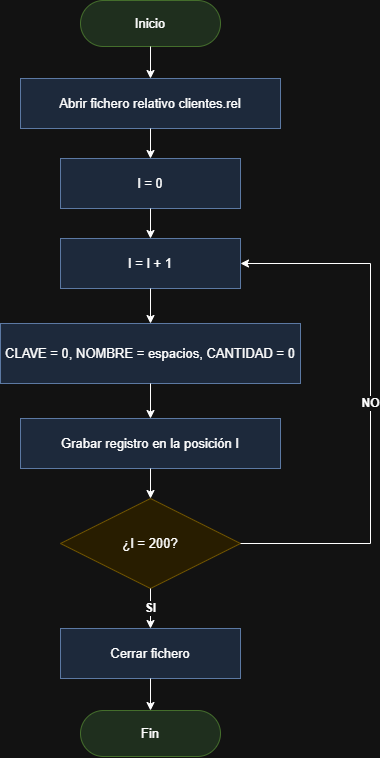

The diagram above was exported from draw.io. Its source (the exported page's mxGraphModel, read from the mxfile embedded in the PNG):
<mxGraphModel dx="1738" dy="790" grid="1" gridSize="10" guides="1" tooltips="1" connect="1" arrows="1" fold="1" page="1" pageScale="1" pageWidth="850" pageHeight="1100" math="0" shadow="0">
  <root>
    <mxCell id="0" />
    <mxCell id="1" parent="0" />
    <mxCell id="c2" parent="1" style="rounded=1;arcSize=50;whiteSpace=wrap;html=1;fillColor=#d5e8d4;strokeColor=#82b366;fontSize=13;" value="Inicio" vertex="1">
      <mxGeometry height="46" width="140" x="230" y="17" as="geometry" />
    </mxCell>
    <mxCell id="c3" parent="1" style="rounded=0;whiteSpace=wrap;html=1;fillColor=#dae8fc;strokeColor=#6c8ebf;fontSize=13;" value="Abrir fichero relativo clientes.rel" vertex="1">
      <mxGeometry height="50" width="260" x="170" y="95" as="geometry" />
    </mxCell>
    <mxCell id="c4" parent="1" style="rounded=0;whiteSpace=wrap;html=1;fillColor=#dae8fc;strokeColor=#6c8ebf;fontSize=13;" value="I = 0" vertex="1">
      <mxGeometry height="50" width="180" x="210" y="175" as="geometry" />
    </mxCell>
    <mxCell id="c5" parent="1" style="rounded=0;whiteSpace=wrap;html=1;fillColor=#dae8fc;strokeColor=#6c8ebf;fontSize=13;" value="I = I + 1" vertex="1">
      <mxGeometry height="50" width="180" x="210" y="255" as="geometry" />
    </mxCell>
    <mxCell id="c6" parent="1" style="rounded=0;whiteSpace=wrap;html=1;fillColor=#dae8fc;strokeColor=#6c8ebf;fontSize=13;" value="CLAVE = 0, NOMBRE = espacios, CANTIDAD = 0" vertex="1">
      <mxGeometry height="60" width="300" x="150" y="340" as="geometry" />
    </mxCell>
    <mxCell id="c7" parent="1" style="rounded=0;whiteSpace=wrap;html=1;fillColor=#dae8fc;strokeColor=#6c8ebf;fontSize=13;" value="Grabar registro en la posición I" vertex="1">
      <mxGeometry height="50" width="260" x="170" y="435" as="geometry" />
    </mxCell>
    <mxCell id="c8" parent="1" style="rhombus;whiteSpace=wrap;html=1;fillColor=#fff2cc;strokeColor=#d6b656;fontSize=13;" value="¿I = 200?" vertex="1">
      <mxGeometry height="90" width="180" x="210" y="515" as="geometry" />
    </mxCell>
    <mxCell id="c9" parent="1" style="rounded=0;whiteSpace=wrap;html=1;fillColor=#dae8fc;strokeColor=#6c8ebf;fontSize=13;" value="Cerrar fichero" vertex="1">
      <mxGeometry height="50" width="180" x="210" y="645" as="geometry" />
    </mxCell>
    <mxCell id="c10" parent="1" style="rounded=1;arcSize=50;whiteSpace=wrap;html=1;fillColor=#d5e8d4;strokeColor=#82b366;fontSize=13;" value="Fin" vertex="1">
      <mxGeometry height="46" width="140" x="230" y="727" as="geometry" />
    </mxCell>
    <mxCell id="c11" edge="1" parent="1" source="c2" style="edgeStyle=orthogonalEdgeStyle;rounded=0;html=1;endArrow=classic;endFill=1;fontSize=12;fontStyle=1;" target="c3" value="">
      <mxGeometry relative="1" as="geometry" />
    </mxCell>
    <mxCell id="c12" edge="1" parent="1" source="c3" style="edgeStyle=orthogonalEdgeStyle;rounded=0;html=1;endArrow=classic;endFill=1;fontSize=12;fontStyle=1;" target="c4" value="">
      <mxGeometry relative="1" as="geometry" />
    </mxCell>
    <mxCell id="c13" edge="1" parent="1" source="c4" style="edgeStyle=orthogonalEdgeStyle;rounded=0;html=1;endArrow=classic;endFill=1;fontSize=12;fontStyle=1;" target="c5" value="">
      <mxGeometry relative="1" as="geometry" />
    </mxCell>
    <mxCell id="c14" edge="1" parent="1" source="c5" style="edgeStyle=orthogonalEdgeStyle;rounded=0;html=1;endArrow=classic;endFill=1;fontSize=12;fontStyle=1;" target="c6" value="">
      <mxGeometry relative="1" as="geometry" />
    </mxCell>
    <mxCell id="c15" edge="1" parent="1" source="c6" style="edgeStyle=orthogonalEdgeStyle;rounded=0;html=1;endArrow=classic;endFill=1;fontSize=12;fontStyle=1;" target="c7" value="">
      <mxGeometry relative="1" as="geometry" />
    </mxCell>
    <mxCell id="c16" edge="1" parent="1" source="c7" style="edgeStyle=orthogonalEdgeStyle;rounded=0;html=1;endArrow=classic;endFill=1;fontSize=12;fontStyle=1;" target="c8" value="">
      <mxGeometry relative="1" as="geometry" />
    </mxCell>
    <mxCell id="c17" edge="1" parent="1" source="c8" style="edgeStyle=orthogonalEdgeStyle;rounded=0;html=1;endArrow=classic;endFill=1;fontSize=12;fontStyle=1;exitX=1;exitY=0.5;exitDx=0;exitDy=0;entryX=1;entryY=0.5;entryDx=0;entryDy=0;" target="c5" value="NO">
      <mxGeometry relative="1" as="geometry">
        <Array as="points">
          <mxPoint x="520" y="560" />
          <mxPoint x="520" y="280" />
        </Array>
      </mxGeometry>
    </mxCell>
    <mxCell id="c18" edge="1" parent="1" source="c8" style="edgeStyle=orthogonalEdgeStyle;rounded=0;html=1;endArrow=classic;endFill=1;fontSize=12;fontStyle=1;" target="c9" value="SI">
      <mxGeometry relative="1" as="geometry" />
    </mxCell>
    <mxCell id="c19" edge="1" parent="1" source="c9" style="edgeStyle=orthogonalEdgeStyle;rounded=0;html=1;endArrow=classic;endFill=1;fontSize=12;fontStyle=1;" target="c10" value="">
      <mxGeometry relative="1" as="geometry" />
    </mxCell>
  </root>
</mxGraphModel>